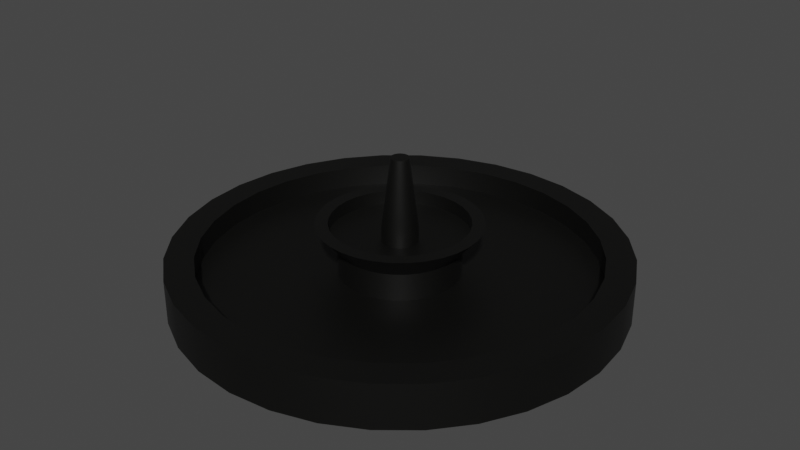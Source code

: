 # Source: fountain.blend  (saved by Blender 3.3.6; exported with 4.5.12 LTS)
import bpy
from mathutils import Matrix  # noqa: F401  (used for matrix-valued properties, if any)

bpy.ops.wm.read_factory_settings(use_empty=True)
scene = bpy.context.scene
scene.name = 'Scene'

# ---- collections
col_collection = bpy.data.collections.new('Collection'); scene.collection.children.link(col_collection)

# ---- materials (node trees are filled in below, after node groups)
mat_material_001 = bpy.data.materials.new('Material.001')
mat_material_001.use_transparent_shadow = False

# ---- node groups
ng_auto_smooth = bpy.data.node_groups.new('Auto Smooth', 'GeometryNodeTree')
_s = ng_auto_smooth.interface.new_socket(name='Geometry', in_out='OUTPUT', socket_type='NodeSocketGeometry')
_s = ng_auto_smooth.interface.new_socket(name='Geometry', in_out='INPUT', socket_type='NodeSocketGeometry')
_s = ng_auto_smooth.interface.new_socket(name='Angle', in_out='INPUT', socket_type='NodeSocketFloat')
_s.subtype = 'ANGLE'
_s.min_value = 0.0
_s.max_value = 3.142
ng_auto_smooth.is_modifier = True
_N = ng_auto_smooth.nodes; _L = ng_auto_smooth.links
n0 = _N.new('NodeGroupOutput'); n0.name = 'Group Output'; n0.location = (480, -100)
n1 = _N.new('NodeGroupInput'); n1.name = 'Group Input'; n1.location = (-420, -300)
n2 = _N.new('NodeGroupInput'); n2.name = 'Group Input.001'; n2.location = (-60, -100)
n3 = _N.new('GeometryNodeSetShadeSmooth'); n3.name = 'Set Shade Smooth'; n3.location = (120, -100)
n3.domain = 'EDGE'
n4 = _N.new('GeometryNodeSetShadeSmooth'); n4.name = 'Set Shade Smooth.001'; n4.location = (300, -100)
n5 = _N.new('GeometryNodeInputMeshEdgeAngle'); n5.name = 'Edge Angle'; n5.location = (-420, -220)
n6 = _N.new('GeometryNodeInputEdgeSmooth'); n6.name = 'Is Edge Smooth'; n6.location = (-60, -160)
n7 = _N.new('GeometryNodeInputShadeSmooth'); n7.name = 'Is Face Smooth'; n7.location = (-240, -340)
n8 = _N.new('FunctionNodeBooleanMath'); n8.name = 'Boolean Math'; n8.location = (-60, -220)
n9 = _N.new('FunctionNodeCompare'); n9.name = 'Compare'; n9.location = (-240, -180)
n9.operation = 'LESS_EQUAL'
_L.new(n5.outputs[0], n9.inputs[0])
_L.new(n4.outputs[0], n0.inputs[0])
_L.new(n1.outputs[1], n9.inputs[1])
_L.new(n9.outputs[0], n8.inputs[0])
_L.new(n7.outputs[0], n8.inputs[1])
_L.new(n2.outputs[0], n3.inputs[0])
_L.new(n6.outputs[0], n3.inputs[1])
_L.new(n3.outputs[0], n4.inputs[0])
_L.new(n8.outputs[0], n3.inputs[2])
n0.is_active_output = True

# ---- material node trees
mat_material_001.use_nodes = True; mat_material_001.node_tree.nodes.clear()
_N = mat_material_001.node_tree.nodes; _L = mat_material_001.node_tree.links
n0 = _N.new('ShaderNodeBsdfPrincipled'); n0.name = 'Principled BSDF'; n0.location = (10, 300)
n0.distribution = 'GGX'
n0.subsurface_method = 'RANDOM_WALK_SKIN'
n0.inputs[0].default_value = (0.001376, 0.001357, 0.0009304, 1.0)
n0.inputs[3].default_value = 1.45
n0.inputs[27].default_value = (0.0, 0.0, 0.0, 1.0)
n0.inputs[28].default_value = 1.0
n1 = _N.new('ShaderNodeOutputMaterial'); n1.name = 'Material Output'; n1.location = (300, 300)
_L.new(n0.outputs[0], n1.inputs[0])
n1.is_active_output = True

# ---- world
world_world = bpy.data.worlds.new('World'); scene.world = world_world
world_world.use_nodes = True; world_world.node_tree.nodes.clear()
_N = world_world.node_tree.nodes; _L = world_world.node_tree.links
n0 = _N.new('ShaderNodeOutputWorld'); n0.name = 'World Output'; n0.location = (300, 300)
n1 = _N.new('ShaderNodeBackground'); n1.name = 'Background'; n1.location = (10, 300)
n1.inputs[0].default_value = (0.05088, 0.05088, 0.05088, 1.0)
_L.new(n1.outputs[0], n0.inputs[0])
n0.is_active_output = True
world_world.color = (0.05088, 0.05088, 0.05088)
world_world.use_sun_shadow = False
world_world.sun_shadow_jitter_overblur = 0.0

# ---- meshes
me_cylinder = bpy.data.meshes.new('Cylinder')
me_cylinder.from_pydata([(0.0, 5.25, 0.0), (0.0, 4.579, 1.05), (1.024, 5.149, 0.0), (0.8933, 4.491, 1.05), (2.009, 4.85, 0.0), (1.752, 4.23, 1.05), (2.917, 4.365, 0.0), (2.544, 3.807, 1.05), (3.712, 3.712, 0.0), (3.238, 3.238, 1.05), (4.365, 2.917, 0.0), (3.807, 2.544, 1.05), (4.85, 2.009, 0.0), (4.23, 1.752, 1.05), (5.149, 1.024, 0.0), (4.491, 0.8933, 1.05), (5.25, 0.0, 0.0), (4.579, 0.0, 1.05), (5.149, -1.024, 0.0), (4.491, -0.8933, 1.05), (4.85, -2.009, 0.0), (4.23, -1.752, 1.05), (4.365, -2.917, 0.0), (3.807, -2.544, 1.05), (3.712, -3.712, 0.0), (3.238, -3.238, 1.05), (2.917, -4.365, 0.0), (2.544, -3.807, 1.05), (2.009, -4.85, 0.0), (1.752, -4.23, 1.05), (1.024, -5.149, 0.0), (0.8933, -4.491, 1.05), (0.0, -5.25, 0.0), (0.0, -4.579, 1.05), (-1.024, -5.149, 0.0), (-0.8933, -4.491, 1.05), (-2.009, -4.85, 0.0), (-1.752, -4.23, 1.05), (-2.917, -4.365, 0.0), (-2.544, -3.807, 1.05), (-3.712, -3.712, 0.0), (-3.238, -3.238, 1.05), (-4.365, -2.917, 0.0), (-3.807, -2.544, 1.05), (-4.85, -2.009, 0.0), (-4.23, -1.752, 1.05), (-5.149, -1.024, 0.0), (-4.491, -0.8933, 1.05), (-5.25, 0.0, 0.0), (-4.579, 0.0, 1.05), (-5.149, 1.024, 0.0), (-4.491, 0.8933, 1.05), (-4.85, 2.009, 0.0), (-4.23, 1.752, 1.05), (-4.365, 2.917, 0.0), (-3.807, 2.544, 1.05), (-3.712, 3.712, 0.0), (-3.238, 3.238, 1.05), (-2.917, 4.365, 0.0), (-2.544, 3.807, 1.05), (-2.009, 4.85, 0.0), (-1.752, 4.23, 1.05), (-1.024, 5.149, 0.0), (-0.8933, 4.491, 1.05), (1.024, 5.149, 1.05), (0.0, 5.25, 1.05), (2.009, 4.85, 1.05), (2.917, 4.365, 1.05), (3.712, 3.712, 1.05), (4.365, 2.917, 1.05), (4.85, 2.009, 1.05), (5.149, 1.024, 1.05), (5.25, 0.0, 1.05), (5.149, -1.024, 1.05), (4.85, -2.009, 1.05), (4.365, -2.917, 1.05), (3.712, -3.712, 1.05), (2.917, -4.365, 1.05), (2.009, -4.85, 1.05), (1.024, -5.149, 1.05), (0.0, -5.25, 1.05), (-1.024, -5.149, 1.05), (-2.009, -4.85, 1.05), (-2.917, -4.365, 1.05), (-3.712, -3.712, 1.05), (-4.365, -2.917, 1.05), (-4.85, -2.009, 1.05), (-5.149, -1.024, 1.05), (-5.25, 0.0, 1.05), (-5.149, 1.024, 1.05), (-4.85, 2.009, 1.05), (-4.365, 2.917, 1.05), (-3.712, 3.712, 1.05), (-2.917, 4.365, 1.05), (-2.009, 4.85, 1.05), (-1.024, 5.149, 1.05), (0.2752, 1.383, 0.525), (3.954e-09, 1.41, 0.525), (0.5397, 1.303, 0.525), (0.7836, 1.173, 0.525), (0.9973, 0.9973, 0.525), (1.173, 0.7836, 0.525), (1.303, 0.5397, 0.525), (1.383, 0.2752, 0.525), (1.41, 0.0, 0.525), (1.383, -0.2752, 0.525), (1.303, -0.5397, 0.525), (1.173, -0.7836, 0.525), (0.9973, -0.9973, 0.525), (0.7836, -1.173, 0.525), (0.5397, -1.303, 0.525), (0.2752, -1.383, 0.525), (3.954e-09, -1.41, 0.525), (-0.2752, -1.383, 0.525), (-0.5397, -1.303, 0.525), (-0.7836, -1.173, 0.525), (-0.9973, -0.9973, 0.525), (-1.173, -0.7836, 0.525), (-1.303, -0.5397, 0.525), (-1.383, -0.2752, 0.525), (-1.41, 0.0, 0.525), (-1.383, 0.2752, 0.525), (-1.303, 0.5397, 0.525), (-1.173, 0.7836, 0.525), (-0.9973, 0.9973, 0.525), (-0.7836, 1.173, 0.525), (-0.5397, 1.303, 0.525), (-0.2752, 1.383, 0.525), (0.8933, 4.491, 0.525), (3.954e-09, 4.579, 0.525), (1.752, 4.23, 0.525), (2.544, 3.807, 0.525), (3.238, 3.238, 0.525), (3.807, 2.544, 0.525), (4.23, 1.752, 0.525), (4.491, 0.8933, 0.525), (4.579, 0.0, 0.525), (4.491, -0.8933, 0.525), (4.23, -1.752, 0.525), (3.807, -2.544, 0.525), (3.238, -3.238, 0.525), (2.544, -3.807, 0.525), (1.752, -4.23, 0.525), (0.8933, -4.491, 0.525), (3.954e-09, -4.579, 0.525), (-0.8933, -4.491, 0.525), (-1.752, -4.23, 0.525), (-2.544, -3.807, 0.525), (-3.238, -3.238, 0.525), (-3.807, -2.544, 0.525), (-4.23, -1.752, 0.525), (-4.491, -0.8933, 0.525), (-4.579, 0.0, 0.525), (-4.491, 0.8933, 0.525), (-4.23, 1.752, 0.525), (-3.807, 2.544, 0.525), (-3.238, 3.238, 0.525), (-2.544, 3.807, 0.525), (-1.752, 4.23, 0.525), (-0.8933, 4.491, 0.525), (0.2752, 1.383, 1.166), (5.282e-08, 1.41, 1.166), (0.5397, 1.303, 1.166), (0.7836, 1.173, 1.166), (0.9973, 0.9973, 1.166), (1.173, 0.7836, 1.166), (1.303, 0.5397, 1.166), (1.383, 0.2752, 1.166), (1.41, 1.423e-16, 1.166), (1.383, -0.2752, 1.166), (1.303, -0.5397, 1.166), (1.173, -0.7836, 1.166), (0.9973, -0.9973, 1.166), (0.7836, -1.173, 1.166), (0.5397, -1.303, 1.166), (0.2752, -1.383, 1.166), (5.282e-08, -1.41, 1.166), (-0.2752, -1.383, 1.166), (-0.5397, -1.303, 1.166), (-0.7836, -1.173, 1.166), (-0.9973, -0.9973, 1.166), (-1.173, -0.7836, 1.166), (-1.303, -0.5397, 1.166), (-1.383, -0.2752, 1.166), (-1.41, 1.423e-16, 1.166), (-1.383, 0.2752, 1.166), (-1.303, 0.5397, 1.166), (-1.173, 0.7836, 1.166), (-0.9973, 0.9973, 1.166), (-0.7836, 1.173, 1.166), (-0.5397, 1.303, 1.166), (-0.2752, 1.383, 1.166), (0.313, 1.573, 1.727), (3.463e-07, 1.604, 1.727), (0.6139, 1.482, 1.727), (0.8913, 1.334, 1.727), (1.134, 1.134, 1.727), (1.334, 0.8913, 1.727), (1.482, 0.6139, 1.727), (1.573, 0.313, 1.727), (1.604, -2.685e-07, 1.727), (1.573, -0.313, 1.727), (1.482, -0.6139, 1.727), (1.334, -0.8913, 1.727), (1.134, -1.134, 1.727), (0.8913, -1.334, 1.727), (0.6139, -1.482, 1.727), (0.313, -1.573, 1.727), (-1.754e-07, -1.604, 1.727), (-0.313, -1.573, 1.727), (-0.6139, -1.482, 1.727), (-0.8913, -1.334, 1.727), (-1.134, -1.134, 1.727), (-1.334, -0.8913, 1.727), (-1.482, -0.6139, 1.727), (-1.573, -0.313, 1.727), (-1.604, 2.542e-07, 1.727), (-1.573, 0.313, 1.727), (-1.482, 0.6139, 1.727), (-1.334, 0.8913, 1.727), (-1.134, 1.134, 1.727), (-0.8913, 1.334, 1.727), (-0.6139, 1.482, 1.727), (-0.313, 1.573, 1.727), (0.3724, 1.872, 1.727), (8.952e-08, 1.909, 1.727), (0.7305, 1.764, 1.727), (1.06, 1.587, 1.727), (1.35, 1.35, 1.727), (1.587, 1.06, 1.727), (1.764, 0.7305, 1.727), (1.872, 0.3724, 1.727), (1.909, -5.529e-09, 1.727), (1.872, -0.3724, 1.727), (1.764, -0.7305, 1.727), (1.587, -1.06, 1.727), (1.35, -1.35, 1.727), (1.06, -1.587, 1.727), (0.7305, -1.764, 1.727), (0.3724, -1.872, 1.727), (8.952e-08, -1.909, 1.727), (-0.3724, -1.872, 1.727), (-0.7305, -1.764, 1.727), (-1.06, -1.587, 1.727), (-1.35, -1.35, 1.727), (-1.587, -1.06, 1.727), (-1.764, -0.7305, 1.727), (-1.872, -0.3724, 1.727), (-1.909, -5.529e-09, 1.727), (-1.872, 0.3724, 1.727), (-1.764, 0.7305, 1.727), (-1.587, 1.06, 1.727), (-1.35, 1.35, 1.727), (-1.06, 1.587, 1.727), (-0.7305, 1.764, 1.727), (-0.3724, 1.872, 1.727), (0.08224, 0.4134, 1.591), (1.171e-07, 0.4215, 1.591), (0.1613, 0.3894, 1.591), (0.2342, 0.3505, 1.591), (0.2981, 0.2981, 1.591), (0.3505, 0.2342, 1.591), (0.3894, 0.1613, 1.591), (0.4134, 0.08224, 1.591), (0.4215, -4.17e-08, 1.591), (0.4134, -0.08224, 1.591), (0.3894, -0.1613, 1.591), (0.3505, -0.2342, 1.591), (0.2981, -0.2981, 1.591), (0.2342, -0.3505, 1.591), (0.1613, -0.3894, 1.591), (0.08224, -0.4134, 1.591), (-2.003e-08, -0.4215, 1.591), (-0.08224, -0.4134, 1.591), (-0.1613, -0.3894, 1.591), (-0.2342, -0.3505, 1.591), (-0.2981, -0.2981, 1.591), (-0.3505, -0.2342, 1.591), (-0.3894, -0.1613, 1.591), (-0.4134, -0.08224, 1.591), (-0.4215, 9.562e-08, 1.591), (-0.4134, 0.08224, 1.591), (-0.3894, 0.1613, 1.591), (-0.3505, 0.2342, 1.591), (-0.2981, 0.2981, 1.591), (-0.2342, 0.3505, 1.591), (-0.1613, 0.3894, 1.591), (-0.08224, 0.4134, 1.591), (0.0414, 0.2081, 3.277), (2.049e-07, 0.2122, 3.277), (0.08121, 0.196, 3.277), (0.1179, 0.1764, 3.277), (0.15, 0.15, 3.277), (0.1764, 0.1179, 3.277), (0.196, 0.08121, 3.277), (0.2081, 0.0414, 3.277), (0.2122, -5.94e-09, 3.277), (0.2081, -0.0414, 3.277), (0.196, -0.08121, 3.277), (0.1764, -0.1179, 3.277), (0.15, -0.15, 3.277), (0.1179, -0.1764, 3.277), (0.08121, -0.196, 3.277), (0.0414, -0.2081, 3.277), (1.359e-07, -0.2122, 3.277), (-0.0414, -0.2081, 3.277), (-0.0812, -0.196, 3.277), (-0.1179, -0.1764, 3.277), (-0.15, -0.15, 3.277), (-0.1764, -0.1179, 3.277), (-0.196, -0.08121, 3.277), (-0.2081, -0.0414, 3.277), (-0.2122, 6.319e-08, 3.277), (-0.2081, 0.0414, 3.277), (-0.196, 0.08121, 3.277), (-0.1764, 0.1179, 3.277), (-0.15, 0.15, 3.277), (-0.1179, 0.1764, 3.277), (-0.0812, 0.196, 3.277), (-0.0414, 0.2081, 3.277), (0.313, 1.573, 1.406), (3.478e-07, 1.604, 1.406), (0.6139, 1.482, 1.406), (0.8913, 1.334, 1.406), (1.134, 1.134, 1.406), (1.334, 0.8913, 1.406), (1.482, 0.6139, 1.406), (1.573, 0.313, 1.406), (1.604, -2.677e-07, 1.406), (1.573, -0.313, 1.406), (1.482, -0.6139, 1.406), (1.334, -0.8913, 1.406), (1.134, -1.134, 1.406), (0.8913, -1.334, 1.406), (0.6139, -1.482, 1.406), (0.313, -1.573, 1.406), (-1.739e-07, -1.604, 1.406), (-0.313, -1.573, 1.406), (-0.6139, -1.482, 1.406), (-0.8913, -1.334, 1.406), (-1.134, -1.134, 1.406), (-1.334, -0.8913, 1.406), (-1.482, -0.6139, 1.406), (-1.573, -0.313, 1.406), (-1.604, 2.55e-07, 1.406), (-1.573, 0.313, 1.406), (-1.482, 0.6139, 1.406), (-1.334, 0.8913, 1.406), (-1.134, 1.134, 1.406), (-0.8913, 1.334, 1.406), (-0.6139, 1.482, 1.406), (-0.313, 1.573, 1.406), (0.08224, 0.4134, 1.27), (1.186e-07, 0.4215, 1.27), (0.1613, 0.3894, 1.27), (0.2342, 0.3505, 1.27), (0.2981, 0.2981, 1.27), (0.3505, 0.2342, 1.27), (0.3894, 0.1613, 1.27), (0.4134, 0.08224, 1.27), (0.4215, -4.091e-08, 1.27), (0.4134, -0.08224, 1.27), (0.3894, -0.1613, 1.27), (0.3505, -0.2342, 1.27), (0.2981, -0.2981, 1.27), (0.2342, -0.3505, 1.27), (0.1613, -0.3894, 1.27), (0.08224, -0.4134, 1.27), (-1.852e-08, -0.4215, 1.27), (-0.08224, -0.4134, 1.27), (-0.1613, -0.3894, 1.27), (-0.2342, -0.3505, 1.27), (-0.2981, -0.2981, 1.27), (-0.3505, -0.2342, 1.27), (-0.3894, -0.1613, 1.27), (-0.4134, -0.08224, 1.27), (-0.4215, 9.641e-08, 1.27), (-0.4134, 0.08224, 1.27), (-0.3894, 0.1613, 1.27), (-0.3505, 0.2342, 1.27), (-0.2981, 0.2981, 1.27), (-0.2342, 0.3505, 1.27), (-0.1613, 0.3894, 1.27), (-0.08224, 0.4134, 1.27)], [], [(0, 65, 64, 2), (2, 64, 66, 4), (4, 66, 67, 6), (6, 67, 68, 8), (8, 68, 69, 10), (10, 69, 70, 12), (12, 70, 71, 14), (14, 71, 72, 16), (16, 72, 73, 18), (18, 73, 74, 20), (20, 74, 75, 22), (22, 75, 76, 24), (24, 76, 77, 26), (26, 77, 78, 28), (28, 78, 79, 30), (30, 79, 80, 32), (32, 80, 81, 34), (34, 81, 82, 36), (36, 82, 83, 38), (38, 83, 84, 40), (40, 84, 85, 42), (42, 85, 86, 44), (44, 86, 87, 46), (46, 87, 88, 48), (48, 88, 89, 50), (50, 89, 90, 52), (52, 90, 91, 54), (54, 91, 92, 56), (56, 92, 93, 58), (58, 93, 94, 60), (53, 51, 153, 154), (60, 94, 95, 62), (62, 95, 65, 0), (0, 2, 4, 6, 8, 10, 12, 14, 16, 18, 20, 22, 24, 26, 28, 30, 32, 34, 36, 38, 40, 42, 44, 46, 48, 50, 52, 54, 56, 58, 60, 62), (1, 3, 64, 65), (3, 5, 66, 64), (5, 7, 67, 66), (7, 9, 68, 67), (9, 11, 69, 68), (11, 13, 70, 69), (13, 15, 71, 70), (15, 17, 72, 71), (17, 19, 73, 72), (19, 21, 74, 73), (21, 23, 75, 74), (23, 25, 76, 75), (25, 27, 77, 76), (27, 29, 78, 77), (29, 31, 79, 78), (31, 33, 80, 79), (33, 35, 81, 80), (35, 37, 82, 81), (37, 39, 83, 82), (39, 41, 84, 83), (41, 43, 85, 84), (43, 45, 86, 85), (45, 47, 87, 86), (47, 49, 88, 87), (49, 51, 89, 88), (51, 53, 90, 89), (53, 55, 91, 90), (55, 57, 92, 91), (57, 59, 93, 92), (59, 61, 94, 93), (61, 63, 95, 94), (63, 1, 65, 95), (116, 115, 179, 180), (27, 25, 140, 141), (55, 53, 154, 155), (29, 27, 141, 142), (3, 1, 129, 128), (57, 55, 155, 156), (31, 29, 142, 143), (5, 3, 128, 130), (59, 57, 156, 157), (33, 31, 143, 144), (7, 5, 130, 131), (61, 59, 157, 158), (35, 33, 144, 145), (9, 7, 131, 132), (63, 61, 158, 159), (37, 35, 145, 146), (11, 9, 132, 133), (1, 63, 159, 129), (39, 37, 146, 147), (13, 11, 133, 134), (41, 39, 147, 148), (15, 13, 134, 135), (43, 41, 148, 149), (17, 15, 135, 136), (45, 43, 149, 150), (19, 17, 136, 137), (47, 45, 150, 151), (21, 19, 137, 138), (49, 47, 151, 152), (23, 21, 138, 139), (51, 49, 152, 153), (25, 23, 139, 140), (97, 96, 128, 129), (96, 98, 130, 128), (98, 99, 131, 130), (99, 100, 132, 131), (100, 101, 133, 132), (101, 102, 134, 133), (102, 103, 135, 134), (103, 104, 136, 135), (104, 105, 137, 136), (105, 106, 138, 137), (106, 107, 139, 138), (107, 108, 140, 139), (108, 109, 141, 140), (109, 110, 142, 141), (110, 111, 143, 142), (111, 112, 144, 143), (112, 113, 145, 144), (113, 114, 146, 145), (114, 115, 147, 146), (115, 116, 148, 147), (116, 117, 149, 148), (117, 118, 150, 149), (118, 119, 151, 150), (119, 120, 152, 151), (120, 121, 153, 152), (121, 122, 154, 153), (122, 123, 155, 154), (123, 124, 156, 155), (124, 125, 157, 156), (125, 126, 158, 157), (126, 127, 159, 158), (127, 97, 129, 159), (183, 182, 246, 247), (103, 102, 166, 167), (117, 116, 180, 181), (104, 103, 167, 168), (118, 117, 181, 182), (105, 104, 168, 169), (119, 118, 182, 183), (106, 105, 169, 170), (120, 119, 183, 184), (107, 106, 170, 171), (121, 120, 184, 185), (108, 107, 171, 172), (122, 121, 185, 186), (109, 108, 172, 173), (123, 122, 186, 187), (110, 109, 173, 174), (96, 97, 161, 160), (124, 123, 187, 188), (111, 110, 174, 175), (98, 96, 160, 162), (125, 124, 188, 189), (112, 111, 175, 176), (99, 98, 162, 163), (126, 125, 189, 190), (113, 112, 176, 177), (100, 99, 163, 164), (127, 126, 190, 191), (114, 113, 177, 178), (101, 100, 164, 165), (97, 127, 191, 161), (115, 114, 178, 179), (102, 101, 165, 166), (203, 202, 330, 331), (170, 169, 233, 234), (184, 183, 247, 248), (171, 170, 234, 235), (185, 184, 248, 249), (172, 171, 235, 236), (186, 185, 249, 250), (173, 172, 236, 237), (187, 186, 250, 251), (174, 173, 237, 238), (160, 161, 225, 224), (188, 187, 251, 252), (175, 174, 238, 239), (162, 160, 224, 226), (189, 188, 252, 253), (176, 175, 239, 240), (163, 162, 226, 227), (190, 189, 253, 254), (177, 176, 240, 241), (164, 163, 227, 228), (191, 190, 254, 255), (178, 177, 241, 242), (165, 164, 228, 229), (161, 191, 255, 225), (179, 178, 242, 243), (166, 165, 229, 230), (180, 179, 243, 244), (167, 166, 230, 231), (181, 180, 244, 245), (168, 167, 231, 232), (182, 181, 245, 246), (169, 168, 232, 233), (193, 192, 224, 225), (192, 194, 226, 224), (194, 195, 227, 226), (195, 196, 228, 227), (196, 197, 229, 228), (197, 198, 230, 229), (198, 199, 231, 230), (199, 200, 232, 231), (200, 201, 233, 232), (201, 202, 234, 233), (202, 203, 235, 234), (203, 204, 236, 235), (204, 205, 237, 236), (205, 206, 238, 237), (206, 207, 239, 238), (207, 208, 240, 239), (208, 209, 241, 240), (209, 210, 242, 241), (210, 211, 243, 242), (211, 212, 244, 243), (212, 213, 245, 244), (213, 214, 246, 245), (214, 215, 247, 246), (215, 216, 248, 247), (216, 217, 249, 248), (217, 218, 250, 249), (218, 219, 251, 250), (219, 220, 252, 251), (220, 221, 253, 252), (221, 222, 254, 253), (222, 223, 255, 254), (223, 193, 225, 255), (283, 282, 314, 315), (280, 281, 377, 376), (202, 201, 329, 330), (279, 280, 376, 375), (201, 200, 328, 329), (278, 279, 375, 374), (200, 199, 327, 328), (277, 278, 374, 373), (199, 198, 326, 327), (276, 277, 373, 372), (198, 197, 325, 326), (193, 223, 351, 321), (275, 276, 372, 371), (197, 196, 324, 325), (223, 222, 350, 351), (274, 275, 371, 370), (196, 195, 323, 324), (222, 221, 349, 350), (273, 274, 370, 369), (195, 194, 322, 323), (221, 220, 348, 349), (272, 273, 369, 368), (194, 192, 320, 322), (220, 219, 347, 348), (271, 272, 368, 367), (192, 193, 321, 320), (219, 218, 346, 347), (270, 271, 367, 366), (218, 217, 345, 346), (269, 270, 366, 365), (217, 216, 344, 345), (268, 269, 365, 364), (288, 289, 319, 318, 317, 316, 315, 314, 313, 312, 311, 310, 309, 308, 307, 306, 305, 304, 303, 302, 301, 300, 299, 298, 297, 296, 295, 294, 293, 292, 291, 290), (270, 269, 301, 302), (256, 257, 289, 288), (284, 283, 315, 316), (271, 270, 302, 303), (258, 256, 288, 290), (285, 284, 316, 317), (272, 271, 303, 304), (259, 258, 290, 291), (286, 285, 317, 318), (273, 272, 304, 305), (260, 259, 291, 292), (287, 286, 318, 319), (274, 273, 305, 306), (261, 260, 292, 293), (257, 287, 319, 289), (275, 274, 306, 307), (262, 261, 293, 294), (276, 275, 307, 308), (263, 262, 294, 295), (277, 276, 308, 309), (264, 263, 295, 296), (278, 277, 309, 310), (265, 264, 296, 297), (279, 278, 310, 311), (266, 265, 297, 298), (280, 279, 311, 312), (267, 266, 298, 299), (281, 280, 312, 313), (268, 267, 299, 300), (282, 281, 313, 314), (269, 268, 300, 301), (344, 343, 375, 376), (331, 330, 362, 363), (345, 344, 376, 377), (332, 331, 363, 364), (346, 345, 377, 378), (333, 332, 364, 365), (347, 346, 378, 379), (334, 333, 365, 366), (320, 321, 353, 352), (348, 347, 379, 380), (335, 334, 366, 367), (322, 320, 352, 354), (349, 348, 380, 381), (336, 335, 367, 368), (323, 322, 354, 355), (350, 349, 381, 382), (337, 336, 368, 369), (324, 323, 355, 356), (351, 350, 382, 383), (338, 337, 369, 370), (325, 324, 356, 357), (321, 351, 383, 353), (339, 338, 370, 371), (326, 325, 357, 358), (340, 339, 371, 372), (327, 326, 358, 359), (341, 340, 372, 373), (328, 327, 359, 360), (342, 341, 373, 374), (329, 328, 360, 361), (343, 342, 374, 375), (330, 329, 361, 362), (281, 282, 378, 377), (204, 203, 331, 332), (282, 283, 379, 378), (257, 256, 352, 353), (205, 204, 332, 333), (283, 284, 380, 379), (256, 258, 354, 352), (206, 205, 333, 334), (284, 285, 381, 380), (258, 259, 355, 354), (207, 206, 334, 335), (285, 286, 382, 381), (259, 260, 356, 355), (208, 207, 335, 336), (286, 287, 383, 382), (260, 261, 357, 356), (209, 208, 336, 337), (287, 257, 353, 383), (261, 262, 358, 357), (210, 209, 337, 338), (262, 263, 359, 358), (211, 210, 338, 339), (263, 264, 360, 359), (212, 211, 339, 340), (264, 265, 361, 360), (213, 212, 340, 341), (265, 266, 362, 361), (214, 213, 341, 342), (266, 267, 363, 362), (215, 214, 342, 343), (267, 268, 364, 363), (216, 215, 343, 344)])
me_cylinder.polygons.foreach_set('use_smooth', [True] * 354)
_uv = me_cylinder.uv_layers.new(name='UVMap')
_uv.uv.foreach_set('vector', [1.0, 0.5, 1.0, 1.0, 0.9688, 1.0, 0.9688, 0.5, 0.9688, 0.5, 0.9688, 1.0, 0.9375, 1.0, 0.9375, 0.5, 0.9375, 0.5, 0.9375, 1.0, 0.9062, 1.0, 0.9062, 0.5, 0.9062, 0.5, 0.9062, 1.0, 0.875, 1.0, 0.875, 0.5, 0.875, 0.5, 0.875, 1.0, 0.8438, 1.0, 0.8438, 0.5, 0.8438, 0.5, 0.8438, 1.0, 0.8125, 1.0, 0.8125, 0.5, 0.8125, 0.5, 0.8125, 1.0, 0.7812, 1.0, 0.7812, 0.5, 0.7812, 0.5, 0.7812, 1.0, 0.75, 1.0, 0.75, 0.5, 0.75, 0.5, 0.75, 1.0, 0.7188, 1.0, 0.7188, 0.5, 0.7188, 0.5, 0.7188, 1.0, 0.6875, 1.0, 0.6875, 0.5, 0.6875, 0.5, 0.6875, 1.0, 0.6562, 1.0, 0.6562, 0.5, 0.6562, 0.5, 0.6562, 1.0, 0.625, 1.0, 0.625, 0.5, 0.625, 0.5, 0.625, 1.0, 0.5938, 1.0, 0.5938, 0.5, 0.5938, 0.5, 0.5938, 1.0, 0.5625, 1.0, 0.5625, 0.5, 0.5625, 0.5, 0.5625, 1.0, 0.5312, 1.0, 0.5312, 0.5, 0.5312, 0.5, 0.5312, 1.0, 0.5, 1.0, 0.5, 0.5, 0.5, 0.5, 0.5, 1.0, 0.4688, 1.0, 0.4688, 0.5, 0.4688, 0.5, 0.4688, 1.0, 0.4375, 1.0, 0.4375, 0.5, 0.4375, 0.5, 0.4375, 1.0, 0.4062, 1.0, 0.4062, 0.5, 0.4062, 0.5, 0.4062, 1.0, 0.375, 1.0, 0.375, 0.5, 0.375, 0.5, 0.375, 1.0, 0.3438, 1.0, 0.3438, 0.5, 0.3438, 0.5, 0.3438, 1.0, 0.3125, 1.0, 0.3125, 0.5, 0.3125, 0.5, 0.3125, 1.0, 0.2812, 1.0, 0.2812, 0.5, 0.2812, 0.5, 0.2812, 1.0, 0.25, 1.0, 0.25, 0.5, 0.25, 0.5, 0.25, 1.0, 0.2188, 1.0, 0.2188, 0.5, 0.2188, 0.5, 0.2188, 1.0, 0.1875, 1.0, 0.1875, 0.5, 0.1875, 0.5, 0.1875, 1.0, 0.1562, 1.0, 0.1562, 0.5, 0.1562, 0.5, 0.1562, 1.0, 0.125, 1.0, 0.125, 0.5, 0.125, 0.5, 0.125, 1.0, 0.09375, 1.0, 0.09375, 0.5, 0.09375, 0.5, 0.09375, 1.0, 0.0625, 1.0, 0.0625, 0.5, 0.05662, 0.3301, 0.04471, 0.2908, 0.04471, 0.2908, 0.05662, 0.3301, 0.0625, 0.5, 0.0625, 1.0, 0.03125, 1.0, 0.03125, 0.5, 0.03125, 0.5, 0.03125, 1.0, 0.0, 1.0, 0.0, 0.5, 0.75, 0.49, 0.7968, 0.4854, 0.8418, 0.4717, 0.8833, 0.4496, 0.9197, 0.4197, 0.9496, 0.3833, 0.9717, 0.3418, 0.9854, 0.2968, 0.99, 0.25, 0.9854, 0.2032, 0.9717, 0.1582, 0.9496, 0.1167, 0.9197, 0.08029, 0.8833, 0.05045, 0.8418, 0.02827, 0.7968, 0.01461, 0.75, 0.01, 0.7032, 0.01461, 0.6582, 0.02827, 0.6167, 0.05045, 0.5803, 0.08029, 0.5504, 0.1167, 0.5283, 0.1582, 0.5146, 0.2032, 0.51, 0.25, 0.5146, 0.2968, 0.5283, 0.3418, 0.5504, 0.3833, 0.5803, 0.4197, 0.6167, 0.4496, 0.6582, 0.4717, 0.7032, 0.4854, 0.25, 0.4593, 0.2908, 0.4553, 0.2968, 0.4854, 0.25, 0.49, 0.2908, 0.4553, 0.3301, 0.4434, 0.3418, 0.4717, 0.2968, 0.4854, 0.3301, 0.4434, 0.3663, 0.424, 0.3833, 0.4496, 0.3418, 0.4717, 0.3663, 0.424, 0.398, 0.398, 0.4197, 0.4197, 0.3833, 0.4496, 0.398, 0.398, 0.424, 0.3663, 0.4496, 0.3833, 0.4197, 0.4197, 0.424, 0.3663, 0.4434, 0.3301, 0.4717, 0.3418, 0.4496, 0.3833, 0.4434, 0.3301, 0.4553, 0.2908, 0.4854, 0.2968, 0.4717, 0.3418, 0.4553, 0.2908, 0.4593, 0.25, 0.49, 0.25, 0.4854, 0.2968, 0.4593, 0.25, 0.4553, 0.2092, 0.4854, 0.2032, 0.49, 0.25, 0.4553, 0.2092, 0.4434, 0.1699, 0.4717, 0.1582, 0.4854, 0.2032, 0.4434, 0.1699, 0.424, 0.1337, 0.4496, 0.1167, 0.4717, 0.1582, 0.424, 0.1337, 0.398, 0.102, 0.4197, 0.08029, 0.4496, 0.1167, 0.398, 0.102, 0.3663, 0.07596, 0.3833, 0.05045, 0.4197, 0.08029, 0.3663, 0.07596, 0.3301, 0.05662, 0.3418, 0.02827, 0.3833, 0.05045, 0.3301, 0.05662, 0.2908, 0.04471, 0.2968, 0.01461, 0.3418, 0.02827, 0.2908, 0.04471, 0.25, 0.04069, 0.25, 0.01, 0.2968, 0.01461, 0.25, 0.04069, 0.2092, 0.04471, 0.2032, 0.01461, 0.25, 0.01, 0.2092, 0.04471, 0.1699, 0.05662, 0.1582, 0.02827, 0.2032, 0.01461, 0.1699, 0.05662, 0.1337, 0.07596, 0.1167, 0.05045, 0.1582, 0.02827, 0.1337, 0.07596, 0.102, 0.102, 0.08029, 0.08029, 0.1167, 0.05045, 0.102, 0.102, 0.07596, 0.1337, 0.05045, 0.1167, 0.08029, 0.08029, 0.07596, 0.1337, 0.05662, 0.1699, 0.02827, 0.1582, 0.05045, 0.1167, 0.05662, 0.1699, 0.04471, 0.2092, 0.01461, 0.2032, 0.02827, 0.1582, 0.04471, 0.2092, 0.04069, 0.25, 0.01, 0.25, 0.01461, 0.2032, 0.04069, 0.25, 0.04471, 0.2908, 0.01461, 0.2968, 0.01, 0.25, 0.04471, 0.2908, 0.05662, 0.3301, 0.02827, 0.3418, 0.01461, 0.2968, 0.05662, 0.3301, 0.07596, 0.3663, 0.05045, 0.3833, 0.02827, 0.3418, 0.07596, 0.3663, 0.102, 0.398, 0.08029, 0.4197, 0.05045, 0.3833, 0.102, 0.398, 0.1337, 0.424, 0.1167, 0.4496, 0.08029, 0.4197, 0.1337, 0.424, 0.1699, 0.4434, 0.1582, 0.4717, 0.1167, 0.4496, 0.1699, 0.4434, 0.2092, 0.4553, 0.2032, 0.4854, 0.1582, 0.4717, 0.2092, 0.4553, 0.25, 0.4593, 0.25, 0.49, 0.2032, 0.4854, 0.2044, 0.2044, 0.2142, 0.1964, 0.2142, 0.1964, 0.2044, 0.2044, 0.3663, 0.07596, 0.398, 0.102, 0.398, 0.102, 0.3663, 0.07596, 0.07596, 0.3663, 0.05662, 0.3301, 0.05662, 0.3301, 0.07596, 0.3663, 0.3301, 0.05662, 0.3663, 0.07596, 0.3663, 0.07596, 0.3301, 0.05662, 0.2908, 0.4553, 0.25, 0.4593, 0.25, 0.4593, 0.2908, 0.4553, 0.102, 0.398, 0.07596, 0.3663, 0.07596, 0.3663, 0.102, 0.398, 0.2908, 0.04471, 0.3301, 0.05662, 0.3301, 0.05662, 0.2908, 0.04471, 0.3301, 0.4434, 0.2908, 0.4553, 0.2908, 0.4553, 0.3301, 0.4434, 0.1337, 0.424, 0.102, 0.398, 0.102, 0.398, 0.1337, 0.424, 0.25, 0.04069, 0.2908, 0.04471, 0.2908, 0.04471, 0.25, 0.04069, 0.3663, 0.424, 0.3301, 0.4434, 0.3301, 0.4434, 0.3663, 0.424, 0.1699, 0.4434, 0.1337, 0.424, 0.1337, 0.424, 0.1699, 0.4434, 0.2092, 0.04471, 0.25, 0.04069, 0.25, 0.04069, 0.2092, 0.04471, 0.398, 0.398, 0.3663, 0.424, 0.3663, 0.424, 0.398, 0.398, 0.2092, 0.4553, 0.1699, 0.4434, 0.1699, 0.4434, 0.2092, 0.4553, 0.1699, 0.05662, 0.2092, 0.04471, 0.2092, 0.04471, 0.1699, 0.05662, 0.424, 0.3663, 0.398, 0.398, 0.398, 0.398, 0.424, 0.3663, 0.25, 0.4593, 0.2092, 0.4553, 0.2092, 0.4553, 0.25, 0.4593, 0.1337, 0.07596, 0.1699, 0.05662, 0.1699, 0.05662, 0.1337, 0.07596, 0.4434, 0.3301, 0.424, 0.3663, 0.424, 0.3663, 0.4434, 0.3301, 0.102, 0.102, 0.1337, 0.07596, 0.1337, 0.07596, 0.102, 0.102, 0.4553, 0.2908, 0.4434, 0.3301, 0.4434, 0.3301, 0.4553, 0.2908, 0.07596, 0.1337, 0.102, 0.102, 0.102, 0.102, 0.07596, 0.1337, 0.4593, 0.25, 0.4553, 0.2908, 0.4553, 0.2908, 0.4593, 0.25, 0.05662, 0.1699, 0.07596, 0.1337, 0.07596, 0.1337, 0.05662, 0.1699, 0.4553, 0.2092, 0.4593, 0.25, 0.4593, 0.25, 0.4553, 0.2092, 0.04471, 0.2092, 0.05662, 0.1699, 0.05662, 0.1699, 0.04471, 0.2092, 0.4434, 0.1699, 0.4553, 0.2092, 0.4553, 0.2092, 0.4434, 0.1699, 0.04069, 0.25, 0.04471, 0.2092, 0.04471, 0.2092, 0.04069, 0.25, 0.424, 0.1337, 0.4434, 0.1699, 0.4434, 0.1699, 0.424, 0.1337, 0.04471, 0.2908, 0.04069, 0.25, 0.04069, 0.25, 0.04471, 0.2908, 0.398, 0.102, 0.424, 0.1337, 0.424, 0.1337, 0.398, 0.102, 0.25, 0.3145, 0.2626, 0.3132, 0.2908, 0.4553, 0.25, 0.4593, 0.2626, 0.3132, 0.2747, 0.3096, 0.3301, 0.4434, 0.2908, 0.4553, 0.2747, 0.3096, 0.2858, 0.3036, 0.3663, 0.424, 0.3301, 0.4434, 0.2858, 0.3036, 0.2956, 0.2956, 0.398, 0.398, 0.3663, 0.424, 0.2956, 0.2956, 0.3036, 0.2858, 0.424, 0.3663, 0.398, 0.398, 0.3036, 0.2858, 0.3096, 0.2747, 0.4434, 0.3301, 0.424, 0.3663, 0.3096, 0.2747, 0.3132, 0.2626, 0.4553, 0.2908, 0.4434, 0.3301, 0.3132, 0.2626, 0.3145, 0.25, 0.4593, 0.25, 0.4553, 0.2908, 0.3145, 0.25, 0.3132, 0.2374, 0.4553, 0.2092, 0.4593, 0.25, 0.3132, 0.2374, 0.3096, 0.2253, 0.4434, 0.1699, 0.4553, 0.2092, 0.3096, 0.2253, 0.3036, 0.2142, 0.424, 0.1337, 0.4434, 0.1699, 0.3036, 0.2142, 0.2956, 0.2044, 0.398, 0.102, 0.424, 0.1337, 0.2956, 0.2044, 0.2858, 0.1964, 0.3663, 0.07596, 0.398, 0.102, 0.2858, 0.1964, 0.2747, 0.1904, 0.3301, 0.05662, 0.3663, 0.07596, 0.2747, 0.1904, 0.2626, 0.1868, 0.2908, 0.04471, 0.3301, 0.05662, 0.2626, 0.1868, 0.25, 0.1855, 0.25, 0.04069, 0.2908, 0.04471, 0.25, 0.1855, 0.2374, 0.1868, 0.2092, 0.04471, 0.25, 0.04069, 0.2374, 0.1868, 0.2253, 0.1904, 0.1699, 0.05662, 0.2092, 0.04471, 0.2253, 0.1904, 0.2142, 0.1964, 0.1337, 0.07596, 0.1699, 0.05662, 0.2142, 0.1964, 0.2044, 0.2044, 0.102, 0.102, 0.1337, 0.07596, 0.2044, 0.2044, 0.1964, 0.2142, 0.07596, 0.1337, 0.102, 0.102, 0.1964, 0.2142, 0.1904, 0.2253, 0.05662, 0.1699, 0.07596, 0.1337, 0.1904, 0.2253, 0.1868, 0.2374, 0.04471, 0.2092, 0.05662, 0.1699, 0.1868, 0.2374, 0.1855, 0.25, 0.04069, 0.25, 0.04471, 0.2092, 0.1855, 0.25, 0.1868, 0.2626, 0.04471, 0.2908, 0.04069, 0.25, 0.1868, 0.2626, 0.1904, 0.2747, 0.05662, 0.3301, 0.04471, 0.2908, 0.1904, 0.2747, 0.1964, 0.2858, 0.07596, 0.3663, 0.05662, 0.3301, 0.1964, 0.2858, 0.2044, 0.2956, 0.102, 0.398, 0.07596, 0.3663, 0.2044, 0.2956, 0.2142, 0.3036, 0.1337, 0.424, 0.102, 0.398, 0.2142, 0.3036, 0.2253, 0.3096, 0.1699, 0.4434, 0.1337, 0.424, 0.2253, 0.3096, 0.2374, 0.3132, 0.2092, 0.4553, 0.1699, 0.4434, 0.2374, 0.3132, 0.25, 0.3145, 0.25, 0.4593, 0.2092, 0.4553, 0.1868, 0.2374, 0.1904, 0.2253, 0.1904, 0.2253, 0.1868, 0.2374, 0.3132, 0.2626, 0.3096, 0.2747, 0.3096, 0.2747, 0.3132, 0.2626, 0.1964, 0.2142, 0.2044, 0.2044, 0.2044, 0.2044, 0.1964, 0.2142, 0.3145, 0.25, 0.3132, 0.2626, 0.3132, 0.2626, 0.3145, 0.25, 0.1904, 0.2253, 0.1964, 0.2142, 0.1964, 0.2142, 0.1904, 0.2253, 0.3132, 0.2374, 0.3145, 0.25, 0.3145, 0.25, 0.3132, 0.2374, 0.1868, 0.2374, 0.1904, 0.2253, 0.1904, 0.2253, 0.1868, 0.2374, 0.3096, 0.2253, 0.3132, 0.2374, 0.3132, 0.2374, 0.3096, 0.2253, 0.1855, 0.25, 0.1868, 0.2374, 0.1868, 0.2374, 0.1855, 0.25, 0.3036, 0.2142, 0.3096, 0.2253, 0.3096, 0.2253, 0.3036, 0.2142, 0.1868, 0.2626, 0.1855, 0.25, 0.1855, 0.25, 0.1868, 0.2626, 0.2956, 0.2044, 0.3036, 0.2142, 0.3036, 0.2142, 0.2956, 0.2044, 0.1904, 0.2747, 0.1868, 0.2626, 0.1868, 0.2626, 0.1904, 0.2747, 0.2858, 0.1964, 0.2956, 0.2044, 0.2956, 0.2044, 0.2858, 0.1964, 0.1964, 0.2858, 0.1904, 0.2747, 0.1904, 0.2747, 0.1964, 0.2858, 0.2747, 0.1904, 0.2858, 0.1964, 0.2858, 0.1964, 0.2747, 0.1904, 0.2626, 0.3132, 0.25, 0.3145, 0.25, 0.3145, 0.2626, 0.3132, 0.2044, 0.2956, 0.1964, 0.2858, 0.1964, 0.2858, 0.2044, 0.2956, 0.2626, 0.1868, 0.2747, 0.1904, 0.2747, 0.1904, 0.2626, 0.1868, 0.2747, 0.3096, 0.2626, 0.3132, 0.2626, 0.3132, 0.2747, 0.3096, 0.2142, 0.3036, 0.2044, 0.2956, 0.2044, 0.2956, 0.2142, 0.3036, 0.25, 0.1855, 0.2626, 0.1868, 0.2626, 0.1868, 0.25, 0.1855, 0.2858, 0.3036, 0.2747, 0.3096, 0.2747, 0.3096, 0.2858, 0.3036, 0.2253, 0.3096, 0.2142, 0.3036, 0.2142, 0.3036, 0.2253, 0.3096, 0.2374, 0.1868, 0.25, 0.1855, 0.25, 0.1855, 0.2374, 0.1868, 0.2956, 0.2956, 0.2858, 0.3036, 0.2858, 0.3036, 0.2956, 0.2956, 0.2374, 0.3132, 0.2253, 0.3096, 0.2253, 0.3096, 0.2374, 0.3132, 0.2253, 0.1904, 0.2374, 0.1868, 0.2374, 0.1868, 0.2253, 0.1904, 0.3036, 0.2858, 0.2956, 0.2956, 0.2956, 0.2956, 0.3036, 0.2858, 0.25, 0.3145, 0.2374, 0.3132, 0.2374, 0.3132, 0.25, 0.3145, 0.2142, 0.1964, 0.2253, 0.1904, 0.2253, 0.1904, 0.2142, 0.1964, 0.3096, 0.2747, 0.3036, 0.2858, 0.3036, 0.2858, 0.3096, 0.2747, 0.2964, 0.219, 0.3015, 0.2287, 0.3015, 0.2287, 0.2964, 0.219, 0.3096, 0.2253, 0.3132, 0.2374, 0.3132, 0.2374, 0.3096, 0.2253, 0.1855, 0.25, 0.1868, 0.2374, 0.1868, 0.2374, 0.1855, 0.25, 0.3036, 0.2142, 0.3096, 0.2253, 0.3096, 0.2253, 0.3036, 0.2142, 0.1868, 0.2626, 0.1855, 0.25, 0.1855, 0.25, 0.1868, 0.2626, 0.2956, 0.2044, 0.3036, 0.2142, 0.3036, 0.2142, 0.2956, 0.2044, 0.1904, 0.2747, 0.1868, 0.2626, 0.1868, 0.2626, 0.1904, 0.2747, 0.2858, 0.1964, 0.2956, 0.2044, 0.2956, 0.2044, 0.2858, 0.1964, 0.1964, 0.2858, 0.1904, 0.2747, 0.1904, 0.2747, 0.1964, 0.2858, 0.2747, 0.1904, 0.2858, 0.1964, 0.2858, 0.1964, 0.2747, 0.1904, 0.2626, 0.3132, 0.25, 0.3145, 0.25, 0.3145, 0.2626, 0.3132, 0.2044, 0.2956, 0.1964, 0.2858, 0.1964, 0.2858, 0.2044, 0.2956, 0.2626, 0.1868, 0.2747, 0.1904, 0.2747, 0.1904, 0.2626, 0.1868, 0.2747, 0.3096, 0.2626, 0.3132, 0.2626, 0.3132, 0.2747, 0.3096, 0.2142, 0.3036, 0.2044, 0.2956, 0.2044, 0.2956, 0.2142, 0.3036, 0.25, 0.1855, 0.2626, 0.1868, 0.2626, 0.1868, 0.25, 0.1855, 0.2858, 0.3036, 0.2747, 0.3096, 0.2747, 0.3096, 0.2858, 0.3036, 0.2253, 0.3096, 0.2142, 0.3036, 0.2142, 0.3036, 0.2253, 0.3096, 0.2374, 0.1868, 0.25, 0.1855, 0.25, 0.1855, 0.2374, 0.1868, 0.2956, 0.2956, 0.2858, 0.3036, 0.2858, 0.3036, 0.2956, 0.2956, 0.2374, 0.3132, 0.2253, 0.3096, 0.2253, 0.3096, 0.2374, 0.3132, 0.2253, 0.1904, 0.2374, 0.1868, 0.2374, 0.1868, 0.2253, 0.1904, 0.3036, 0.2858, 0.2956, 0.2956, 0.2956, 0.2956, 0.3036, 0.2858, 0.25, 0.3145, 0.2374, 0.3132, 0.2374, 0.3132, 0.25, 0.3145, 0.2142, 0.1964, 0.2253, 0.1904, 0.2253, 0.1904, 0.2142, 0.1964, 0.3096, 0.2747, 0.3036, 0.2858, 0.3036, 0.2858, 0.3096, 0.2747, 0.2044, 0.2044, 0.2142, 0.1964, 0.2142, 0.1964, 0.2044, 0.2044, 0.3132, 0.2626, 0.3096, 0.2747, 0.3096, 0.2747, 0.3132, 0.2626, 0.1964, 0.2142, 0.2044, 0.2044, 0.2044, 0.2044, 0.1964, 0.2142, 0.3145, 0.25, 0.3132, 0.2626, 0.3132, 0.2626, 0.3145, 0.25, 0.1904, 0.2253, 0.1964, 0.2142, 0.1964, 0.2142, 0.1904, 0.2253, 0.3132, 0.2374, 0.3145, 0.25, 0.3145, 0.25, 0.3132, 0.2374, 0.25, 0.3058, 0.2609, 0.3047, 0.2626, 0.3132, 0.25, 0.3145, 0.2609, 0.3047, 0.2713, 0.3015, 0.2747, 0.3096, 0.2626, 0.3132, 0.2713, 0.3015, 0.281, 0.2964, 0.2858, 0.3036, 0.2747, 0.3096, 0.281, 0.2964, 0.2894, 0.2894, 0.2956, 0.2956, 0.2858, 0.3036, 0.2894, 0.2894, 0.2964, 0.281, 0.3036, 0.2858, 0.2956, 0.2956, 0.2964, 0.281, 0.3015, 0.2713, 0.3096, 0.2747, 0.3036, 0.2858, 0.3015, 0.2713, 0.3047, 0.2609, 0.3132, 0.2626, 0.3096, 0.2747, 0.3047, 0.2609, 0.3058, 0.25, 0.3145, 0.25, 0.3132, 0.2626, 0.3058, 0.25, 0.3047, 0.2391, 0.3132, 0.2374, 0.3145, 0.25, 0.3047, 0.2391, 0.3015, 0.2287, 0.3096, 0.2253, 0.3132, 0.2374, 0.3015, 0.2287, 0.2964, 0.219, 0.3036, 0.2142, 0.3096, 0.2253, 0.2964, 0.219, 0.2894, 0.2106, 0.2956, 0.2044, 0.3036, 0.2142, 0.2894, 0.2106, 0.281, 0.2036, 0.2858, 0.1964, 0.2956, 0.2044, 0.281, 0.2036, 0.2713, 0.1985, 0.2747, 0.1904, 0.2858, 0.1964, 0.2713, 0.1985, 0.2609, 0.1953, 0.2626, 0.1868, 0.2747, 0.1904, 0.2609, 0.1953, 0.25, 0.1942, 0.25, 0.1855, 0.2626, 0.1868, 0.25, 0.1942, 0.2391, 0.1953, 0.2374, 0.1868, 0.25, 0.1855, 0.2391, 0.1953, 0.2287, 0.1985, 0.2253, 0.1904, 0.2374, 0.1868, 0.2287, 0.1985, 0.219, 0.2036, 0.2142, 0.1964, 0.2253, 0.1904, 0.219, 0.2036, 0.2106, 0.2106, 0.2044, 0.2044, 0.2142, 0.1964, 0.2106, 0.2106, 0.2036, 0.219, 0.1964, 0.2142, 0.2044, 0.2044, 0.2036, 0.219, 0.1985, 0.2287, 0.1904, 0.2253, 0.1964, 0.2142, 0.1985, 0.2287, 0.1953, 0.2391, 0.1868, 0.2374, 0.1904, 0.2253, 0.1953, 0.2391, 0.1942, 0.25, 0.1855, 0.25, 0.1868, 0.2374, 0.1942, 0.25, 0.1953, 0.2609, 0.1868, 0.2626, 0.1855, 0.25, 0.1953, 0.2609, 0.1985, 0.2713, 0.1904, 0.2747, 0.1868, 0.2626, 0.1985, 0.2713, 0.2036, 0.281, 0.1964, 0.2858, 0.1904, 0.2747, 0.2036, 0.281, 0.2106, 0.2894, 0.2044, 0.2956, 0.1964, 0.2858, 0.2106, 0.2894, 0.219, 0.2964, 0.2142, 0.3036, 0.2044, 0.2956, 0.219, 0.2964, 0.2287, 0.3015, 0.2253, 0.3096, 0.2142, 0.3036, 0.2287, 0.3015, 0.2391, 0.3047, 0.2374, 0.3132, 0.2253, 0.3096, 0.2391, 0.3047, 0.25, 0.3058, 0.25, 0.3145, 0.2374, 0.3132, 0.2036, 0.281, 0.1985, 0.2713, 0.1985, 0.2713, 0.2036, 0.281, 0.1942, 0.25, 0.1953, 0.2609, 0.1953, 0.2609, 0.1942, 0.25, 0.3015, 0.2287, 0.3047, 0.2391, 0.3047, 0.2391, 0.3015, 0.2287, 0.1953, 0.2391, 0.1942, 0.25, 0.1942, 0.25, 0.1953, 0.2391, 0.3047, 0.2391, 0.3058, 0.25, 0.3058, 0.25, 0.3047, 0.2391, 0.1985, 0.2287, 0.1953, 0.2391, 0.1953, 0.2391, 0.1985, 0.2287, 0.3058, 0.25, 0.3047, 0.2609, 0.3047, 0.2609, 0.3058, 0.25, 0.2036, 0.219, 0.1985, 0.2287, 0.1985, 0.2287, 0.2036, 0.219, 0.3047, 0.2609, 0.3015, 0.2713, 0.3015, 0.2713, 0.3047, 0.2609, 0.2106, 0.2106, 0.2036, 0.219, 0.2036, 0.219, 0.2106, 0.2106, 0.3015, 0.2713, 0.2964, 0.281, 0.2964, 0.281, 0.3015, 0.2713, 0.25, 0.3058, 0.2391, 0.3047, 0.2391, 0.3047, 0.25, 0.3058, 0.219, 0.2036, 0.2106, 0.2106, 0.2106, 0.2106, 0.219, 0.2036, 0.2964, 0.281, 0.2894, 0.2894, 0.2894, 0.2894, 0.2964, 0.281, 0.2391, 0.3047, 0.2287, 0.3015, 0.2287, 0.3015, 0.2391, 0.3047, 0.2287, 0.1985, 0.219, 0.2036, 0.219, 0.2036, 0.2287, 0.1985, 0.2894, 0.2894, 0.281, 0.2964, 0.281, 0.2964, 0.2894, 0.2894, 0.2287, 0.3015, 0.219, 0.2964, 0.219, 0.2964, 0.2287, 0.3015, 0.2391, 0.1953, 0.2287, 0.1985, 0.2287, 0.1985, 0.2391, 0.1953, 0.281, 0.2964, 0.2713, 0.3015, 0.2713, 0.3015, 0.281, 0.2964, 0.219, 0.2964, 0.2106, 0.2894, 0.2106, 0.2894, 0.219, 0.2964, 0.25, 0.1942, 0.2391, 0.1953, 0.2391, 0.1953, 0.25, 0.1942, 0.2713, 0.3015, 0.2609, 0.3047, 0.2609, 0.3047, 0.2713, 0.3015, 0.2106, 0.2894, 0.2036, 0.281, 0.2036, 0.281, 0.2106, 0.2894, 0.2609, 0.1953, 0.25, 0.1942, 0.25, 0.1942, 0.2609, 0.1953, 0.2609, 0.3047, 0.25, 0.3058, 0.25, 0.3058, 0.2609, 0.3047, 0.2036, 0.281, 0.1985, 0.2713, 0.1985, 0.2713, 0.2036, 0.281, 0.2713, 0.1985, 0.2609, 0.1953, 0.2609, 0.1953, 0.2713, 0.1985, 0.1985, 0.2713, 0.1953, 0.2609, 0.1953, 0.2609, 0.1985, 0.2713, 0.281, 0.2036, 0.2713, 0.1985, 0.2713, 0.1985, 0.281, 0.2036, 0.1953, 0.2609, 0.1942, 0.25, 0.1942, 0.25, 0.1953, 0.2609, 0.2894, 0.2106, 0.281, 0.2036, 0.281, 0.2036, 0.2894, 0.2106, 0.2609, 0.3047, 0.25, 0.3058, 0.2391, 0.3047, 0.2287, 0.3015, 0.219, 0.2964, 0.2106, 0.2894, 0.2036, 0.281, 0.1985, 0.2713, 0.1953, 0.2609, 0.1942, 0.25, 0.1953, 0.2391, 0.1985, 0.2287, 0.2036, 0.219, 0.2106, 0.2106, 0.219, 0.2036, 0.2287, 0.1985, 0.2391, 0.1953, 0.25, 0.1942, 0.2609, 0.1953, 0.2713, 0.1985, 0.281, 0.2036, 0.2894, 0.2106, 0.2964, 0.219, 0.3015, 0.2287, 0.3047, 0.2391, 0.3058, 0.25, 0.3047, 0.2609, 0.3015, 0.2713, 0.2964, 0.281, 0.2894, 0.2894, 0.281, 0.2964, 0.2713, 0.3015, 0.2713, 0.1985, 0.281, 0.2036, 0.281, 0.2036, 0.2713, 0.1985, 0.2609, 0.3047, 0.25, 0.3058, 0.25, 0.3058, 0.2609, 0.3047, 0.2106, 0.2894, 0.2036, 0.281, 0.2036, 0.281, 0.2106, 0.2894, 0.2609, 0.1953, 0.2713, 0.1985, 0.2713, 0.1985, 0.2609, 0.1953, 0.2713, 0.3015, 0.2609, 0.3047, 0.2609, 0.3047, 0.2713, 0.3015, 0.219, 0.2964, 0.2106, 0.2894, 0.2106, 0.2894, 0.219, 0.2964, 0.25, 0.1942, 0.2609, 0.1953, 0.2609, 0.1953, 0.25, 0.1942, 0.281, 0.2964, 0.2713, 0.3015, 0.2713, 0.3015, 0.281, 0.2964, 0.2287, 0.3015, 0.219, 0.2964, 0.219, 0.2964, 0.2287, 0.3015, 0.2391, 0.1953, 0.25, 0.1942, 0.25, 0.1942, 0.2391, 0.1953, 0.2894, 0.2894, 0.281, 0.2964, 0.281, 0.2964, 0.2894, 0.2894, 0.2391, 0.3047, 0.2287, 0.3015, 0.2287, 0.3015, 0.2391, 0.3047, 0.2287, 0.1985, 0.2391, 0.1953, 0.2391, 0.1953, 0.2287, 0.1985, 0.2964, 0.281, 0.2894, 0.2894, 0.2894, 0.2894, 0.2964, 0.281, 0.25, 0.3058, 0.2391, 0.3047, 0.2391, 0.3047, 0.25, 0.3058, 0.219, 0.2036, 0.2287, 0.1985, 0.2287, 0.1985, 0.219, 0.2036, 0.3015, 0.2713, 0.2964, 0.281, 0.2964, 0.281, 0.3015, 0.2713, 0.2106, 0.2106, 0.219, 0.2036, 0.219, 0.2036, 0.2106, 0.2106, 0.3047, 0.2609, 0.3015, 0.2713, 0.3015, 0.2713, 0.3047, 0.2609, 0.2036, 0.219, 0.2106, 0.2106, 0.2106, 0.2106, 0.2036, 0.219, 0.3058, 0.25, 0.3047, 0.2609, 0.3047, 0.2609, 0.3058, 0.25, 0.1985, 0.2287, 0.2036, 0.219, 0.2036, 0.219, 0.1985, 0.2287, 0.3047, 0.2391, 0.3058, 0.25, 0.3058, 0.25, 0.3047, 0.2391, 0.1953, 0.2391, 0.1985, 0.2287, 0.1985, 0.2287, 0.1953, 0.2391, 0.3015, 0.2287, 0.3047, 0.2391, 0.3047, 0.2391, 0.3015, 0.2287, 0.1942, 0.25, 0.1953, 0.2391, 0.1953, 0.2391, 0.1942, 0.25, 0.2964, 0.219, 0.3015, 0.2287, 0.3015, 0.2287, 0.2964, 0.219, 0.1953, 0.2609, 0.1942, 0.25, 0.1942, 0.25, 0.1953, 0.2609, 0.2894, 0.2106, 0.2964, 0.219, 0.2964, 0.219, 0.2894, 0.2106, 0.1985, 0.2713, 0.1953, 0.2609, 0.1953, 0.2609, 0.1985, 0.2713, 0.281, 0.2036, 0.2894, 0.2106, 0.2894, 0.2106, 0.281, 0.2036, 0.1942, 0.25, 0.1953, 0.2391, 0.1953, 0.2391, 0.1942, 0.25, 0.2964, 0.219, 0.3015, 0.2287, 0.3015, 0.2287, 0.2964, 0.219, 0.1953, 0.2609, 0.1942, 0.25, 0.1942, 0.25, 0.1953, 0.2609, 0.2894, 0.2106, 0.2964, 0.219, 0.2964, 0.219, 0.2894, 0.2106, 0.1985, 0.2713, 0.1953, 0.2609, 0.1953, 0.2609, 0.1985, 0.2713, 0.281, 0.2036, 0.2894, 0.2106, 0.2894, 0.2106, 0.281, 0.2036, 0.2036, 0.281, 0.1985, 0.2713, 0.1985, 0.2713, 0.2036, 0.281, 0.2713, 0.1985, 0.281, 0.2036, 0.281, 0.2036, 0.2713, 0.1985, 0.2609, 0.3047, 0.25, 0.3058, 0.25, 0.3058, 0.2609, 0.3047, 0.2106, 0.2894, 0.2036, 0.281, 0.2036, 0.281, 0.2106, 0.2894, 0.2609, 0.1953, 0.2713, 0.1985, 0.2713, 0.1985, 0.2609, 0.1953, 0.2713, 0.3015, 0.2609, 0.3047, 0.2609, 0.3047, 0.2713, 0.3015, 0.219, 0.2964, 0.2106, 0.2894, 0.2106, 0.2894, 0.219, 0.2964, 0.25, 0.1942, 0.2609, 0.1953, 0.2609, 0.1953, 0.25, 0.1942, 0.281, 0.2964, 0.2713, 0.3015, 0.2713, 0.3015, 0.281, 0.2964, 0.2287, 0.3015, 0.219, 0.2964, 0.219, 0.2964, 0.2287, 0.3015, 0.2391, 0.1953, 0.25, 0.1942, 0.25, 0.1942, 0.2391, 0.1953, 0.2894, 0.2894, 0.281, 0.2964, 0.281, 0.2964, 0.2894, 0.2894, 0.2391, 0.3047, 0.2287, 0.3015, 0.2287, 0.3015, 0.2391, 0.3047, 0.2287, 0.1985, 0.2391, 0.1953, 0.2391, 0.1953, 0.2287, 0.1985, 0.2964, 0.281, 0.2894, 0.2894, 0.2894, 0.2894, 0.2964, 0.281, 0.25, 0.3058, 0.2391, 0.3047, 0.2391, 0.3047, 0.25, 0.3058, 0.219, 0.2036, 0.2287, 0.1985, 0.2287, 0.1985, 0.219, 0.2036, 0.3015, 0.2713, 0.2964, 0.281, 0.2964, 0.281, 0.3015, 0.2713, 0.2106, 0.2106, 0.219, 0.2036, 0.219, 0.2036, 0.2106, 0.2106, 0.3047, 0.2609, 0.3015, 0.2713, 0.3015, 0.2713, 0.3047, 0.2609, 0.2036, 0.219, 0.2106, 0.2106, 0.2106, 0.2106, 0.2036, 0.219, 0.3058, 0.25, 0.3047, 0.2609, 0.3047, 0.2609, 0.3058, 0.25, 0.1985, 0.2287, 0.2036, 0.219, 0.2036, 0.219, 0.1985, 0.2287, 0.3047, 0.2391, 0.3058, 0.25, 0.3058, 0.25, 0.3047, 0.2391, 0.1953, 0.2391, 0.1985, 0.2287, 0.1985, 0.2287, 0.1953, 0.2391, 0.3015, 0.2287, 0.3047, 0.2391, 0.3047, 0.2391, 0.3015, 0.2287, 0.1953, 0.2609, 0.1985, 0.2713, 0.1985, 0.2713, 0.1953, 0.2609, 0.2894, 0.2106, 0.2964, 0.219, 0.2964, 0.219, 0.2894, 0.2106, 0.1985, 0.2713, 0.2036, 0.281, 0.2036, 0.281, 0.1985, 0.2713, 0.25, 0.3058, 0.2609, 0.3047, 0.2609, 0.3047, 0.25, 0.3058, 0.281, 0.2036, 0.2894, 0.2106, 0.2894, 0.2106, 0.281, 0.2036, 0.2036, 0.281, 0.2106, 0.2894, 0.2106, 0.2894, 0.2036, 0.281, 0.2609, 0.3047, 0.2713, 0.3015, 0.2713, 0.3015, 0.2609, 0.3047, 0.2713, 0.1985, 0.281, 0.2036, 0.281, 0.2036, 0.2713, 0.1985, 0.2106, 0.2894, 0.219, 0.2964, 0.219, 0.2964, 0.2106, 0.2894, 0.2713, 0.3015, 0.281, 0.2964, 0.281, 0.2964, 0.2713, 0.3015, 0.2609, 0.1953, 0.2713, 0.1985, 0.2713, 0.1985, 0.2609, 0.1953, 0.219, 0.2964, 0.2287, 0.3015, 0.2287, 0.3015, 0.219, 0.2964, 0.281, 0.2964, 0.2894, 0.2894, 0.2894, 0.2894, 0.281, 0.2964, 0.25, 0.1942, 0.2609, 0.1953, 0.2609, 0.1953, 0.25, 0.1942, 0.2287, 0.3015, 0.2391, 0.3047, 0.2391, 0.3047, 0.2287, 0.3015, 0.2894, 0.2894, 0.2964, 0.281, 0.2964, 0.281, 0.2894, 0.2894, 0.2391, 0.1953, 0.25, 0.1942, 0.25, 0.1942, 0.2391, 0.1953, 0.2391, 0.3047, 0.25, 0.3058, 0.25, 0.3058, 0.2391, 0.3047, 0.2964, 0.281, 0.3015, 0.2713, 0.3015, 0.2713, 0.2964, 0.281, 0.2287, 0.1985, 0.2391, 0.1953, 0.2391, 0.1953, 0.2287, 0.1985, 0.3015, 0.2713, 0.3047, 0.2609, 0.3047, 0.2609, 0.3015, 0.2713, 0.219, 0.2036, 0.2287, 0.1985, 0.2287, 0.1985, 0.219, 0.2036, 0.3047, 0.2609, 0.3058, 0.25, 0.3058, 0.25, 0.3047, 0.2609, 0.2106, 0.2106, 0.219, 0.2036, 0.219, 0.2036, 0.2106, 0.2106, 0.3058, 0.25, 0.3047, 0.2391, 0.3047, 0.2391, 0.3058, 0.25, 0.2036, 0.219, 0.2106, 0.2106, 0.2106, 0.2106, 0.2036, 0.219, 0.3047, 0.2391, 0.3015, 0.2287, 0.3015, 0.2287, 0.3047, 0.2391, 0.1985, 0.2287, 0.2036, 0.219, 0.2036, 0.219, 0.1985, 0.2287, 0.3015, 0.2287, 0.2964, 0.219, 0.2964, 0.219, 0.3015, 0.2287, 0.1953, 0.2391, 0.1985, 0.2287, 0.1985, 0.2287, 0.1953, 0.2391, 0.2964, 0.219, 0.2894, 0.2106, 0.2894, 0.2106, 0.2964, 0.219, 0.1942, 0.25, 0.1953, 0.2391, 0.1953, 0.2391, 0.1942, 0.25])
me_cylinder.materials.append(mat_material_001)
me_cylinder.update()

# ---- objects
ob_cylinder = bpy.data.objects.new('Cylinder', me_cylinder)

# ---- transforms, parenting, visibility, modifiers, constraints
ob_cylinder.location = (0.0, 0.0, 0.0)
_m = ob_cylinder.modifiers.new('Auto Smooth', 'NODES')
_m.node_group = ng_auto_smooth
_gi = [s.identifier for s in ng_auto_smooth.interface.items_tree if s.item_type == 'SOCKET' and s.in_out == 'INPUT']
_m[_gi[1]] = 0.2025  # Angle

# ---- collection membership
col_collection.objects.link(ob_cylinder)

# ---- scene / render settings (as saved in the file)
scene.frame_start = 1; scene.frame_end = 250; scene.frame_set(1)
scene.render.engine = 'BLENDER_EEVEE_NEXT'
scene.cycles.sampling_pattern = 'TABULATED_SOBOL'
scene.cycles.use_light_tree = False
scene.view_settings.view_transform = 'Filmic'
bpy.context.view_layer.update()

# ---- added for rendering (the .blend has no active camera and no usable light): camera, sun
cam_auto = bpy.data.cameras.new('AutoCamera')
cam_auto.lens = 50.0
cam_auto.sensor_width = 36.0
cam_auto.clip_end = 1000.0
ob_auto_camera = bpy.data.objects.new('AutoCamera', cam_auto)
scene.collection.objects.link(ob_auto_camera)
ob_auto_camera.location = (14.0694, -16.8833, 12.8939)
ob_auto_camera.rotation_euler = (1.09748, -7.21219e-08, 0.694738)
scene.camera = ob_auto_camera
light_auto_sun = bpy.data.lights.new('AutoSun', 'SUN')
light_auto_sun.energy = 3.0
light_auto_sun.angle = 0.0523599
ob_auto_sun = bpy.data.objects.new('AutoSun', light_auto_sun)
scene.collection.objects.link(ob_auto_sun)
ob_auto_sun.rotation_euler = (0.872665, 0.174533, 0.523599)
bpy.context.view_layer.update()
